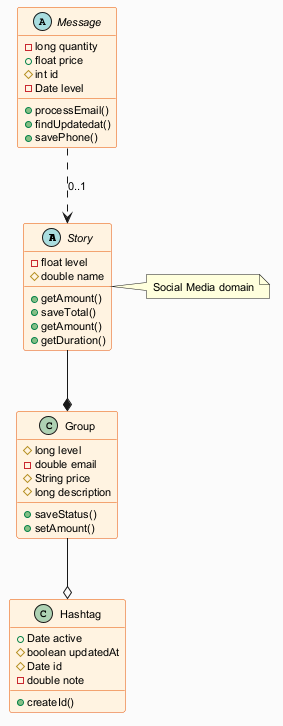

The diagram above was rendered by PlantUML. Its source (embedded in the PNG):
@startuml
skinparam backgroundColor #FAFAFA
skinparam classBackgroundColor #FFF3E0
skinparam classBorderColor #E65100
skinparam defaultFontSize 11
abstract class Story {
  -float level
  #double name
  +getAmount()
  +saveTotal()
  +getAmount()
  +getDuration()
}
class Hashtag {
  +Date active
  #boolean updatedAt
  #Date id
  -double note
  +createId()
}
abstract class Message {
  -long quantity
  +float price
  #int id
  -Date level
  +processEmail()
  +findUpdatedat()
  +savePhone()
}
class Group {
  #long level
  -double email
  #String price
  #long description
  +saveStatus()
  +setAmount()
}
Message ..> Story : "0..1"
Story --* Group
Group --o Hashtag
note right of Story : Social Media domain
@enduml